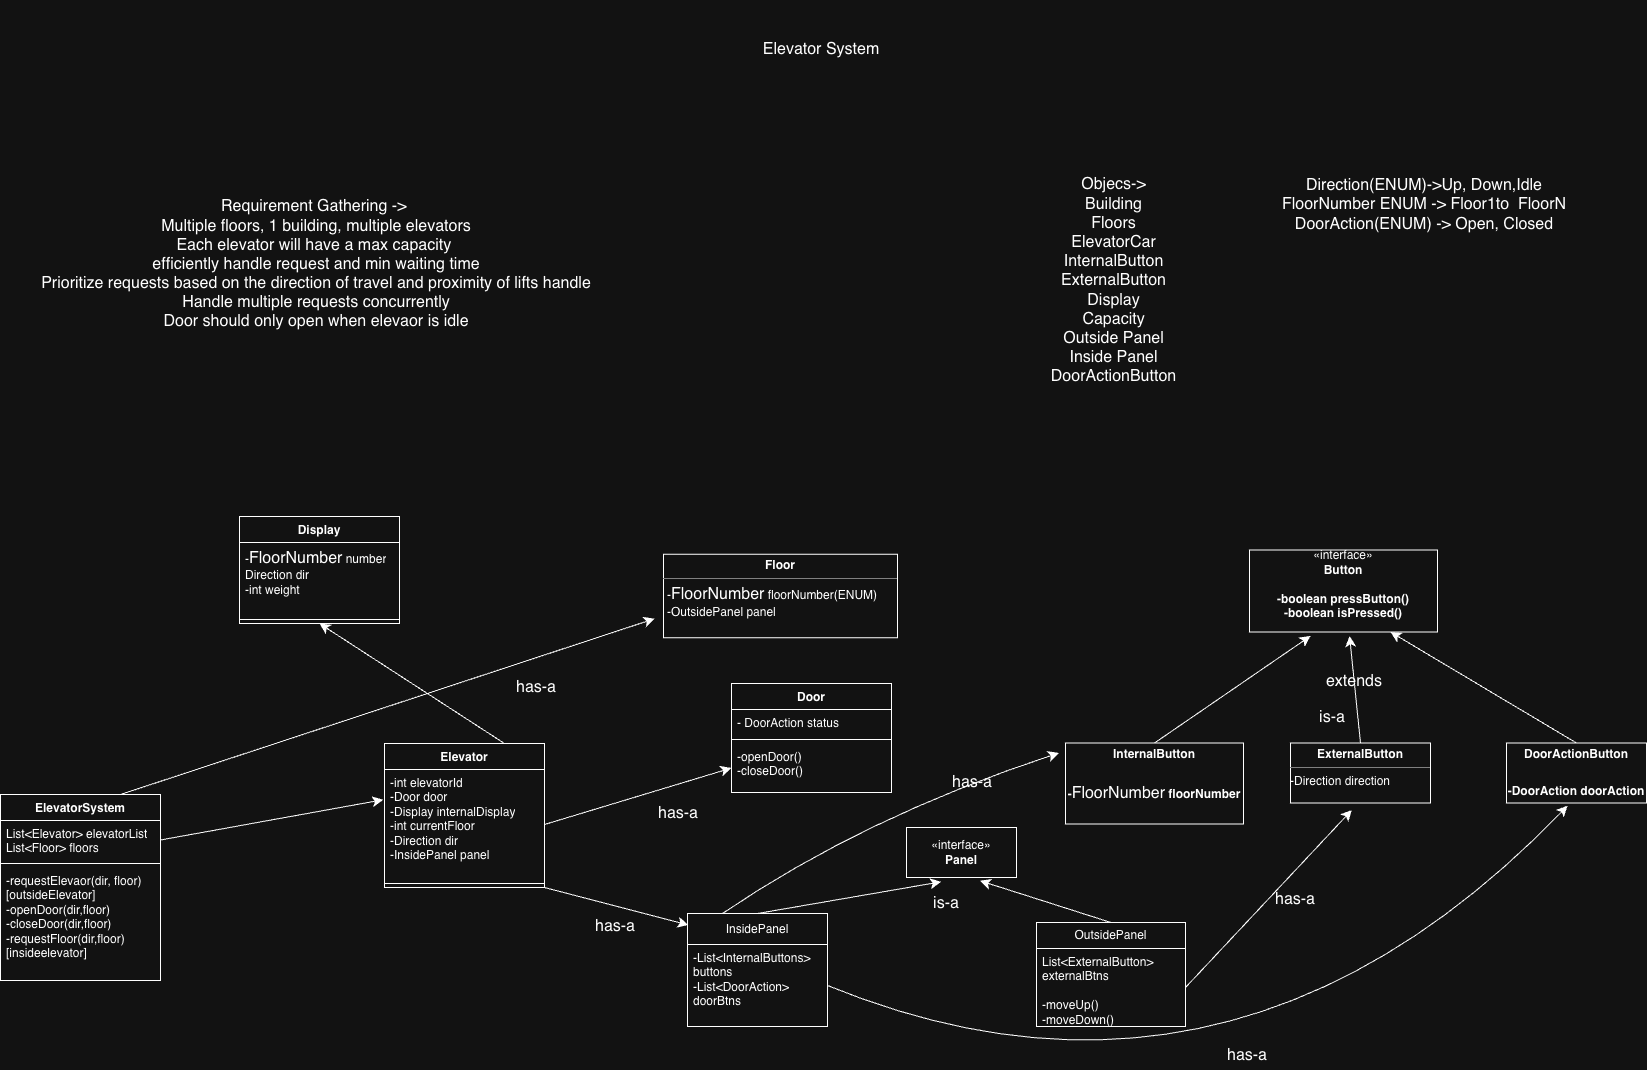

The diagram above was exported from draw.io. Its source (the exported page's mxGraphModel, read from the mxfile embedded in the PNG):
<mxGraphModel dx="2830" dy="1088" grid="0" gridSize="10" guides="1" tooltips="1" connect="1" arrows="1" fold="1" page="0" pageScale="1" pageWidth="850" pageHeight="1100" math="0" shadow="0">
  <root>
    <mxCell id="0" />
    <mxCell id="1" parent="0" />
    <mxCell id="9oUu_GCpI9giuBMsfiCe-2" parent="1" style="text;html=1;whiteSpace=wrap;strokeColor=none;fillColor=none;align=center;verticalAlign=middle;rounded=0;fontSize=16;" value="Elevator System" vertex="1">
      <mxGeometry height="98" width="316" x="405" y="112" as="geometry" />
    </mxCell>
    <mxCell id="9oUu_GCpI9giuBMsfiCe-3" parent="1" style="text;html=1;whiteSpace=wrap;strokeColor=none;fillColor=none;align=center;verticalAlign=middle;rounded=0;fontSize=16;autosize=1;resizable=0;" value="Requirement Gathering -&amp;gt;&amp;nbsp;&lt;div&gt;Multiple floors, 1 building, multiple elevators&lt;br&gt;Each elevator will have a max capacity&amp;nbsp;&lt;br&gt;efficiently handle request and min waiting time&lt;div&gt;&lt;span style=&quot;background-color: transparent; color: light-dark(rgb(0, 0, 0), rgb(255, 255, 255));&quot;&gt;Prioritize requests based on the direction of travel and proximity of lifts handle&lt;/span&gt;&lt;/div&gt;&lt;/div&gt;&lt;div&gt;&lt;span style=&quot;background-color: transparent; color: light-dark(rgb(0, 0, 0), rgb(255, 255, 255));&quot;&gt;Handle multiple requests concurrently&lt;/span&gt;&lt;/div&gt;&lt;div&gt;&lt;span style=&quot;background-color: transparent; color: light-dark(rgb(0, 0, 0), rgb(255, 255, 255));&quot;&gt;Door should only open when elevaor is idle&lt;/span&gt;&lt;/div&gt;" vertex="1">
      <mxGeometry height="146" width="568" x="-226" y="303" as="geometry" />
    </mxCell>
    <mxCell id="9oUu_GCpI9giuBMsfiCe-4" parent="1" style="text;html=1;whiteSpace=wrap;strokeColor=none;fillColor=none;align=center;verticalAlign=middle;rounded=0;fontSize=16;autosize=1;resizable=0;" value="Objecs-&amp;gt;&lt;div&gt;Building&lt;br&gt;Floors&lt;/div&gt;&lt;div&gt;ElevatorCar&lt;/div&gt;&lt;div&gt;InternalButton&lt;/div&gt;&lt;div&gt;ExternalButton&lt;/div&gt;&lt;div&gt;Display&lt;/div&gt;&lt;div&gt;Capacity&lt;/div&gt;&lt;div&gt;Outside Panel&lt;/div&gt;&lt;div&gt;Inside Panel&lt;/div&gt;&lt;div&gt;DoorActionButton&lt;br&gt;&lt;br&gt;&lt;/div&gt;" vertex="1">
      <mxGeometry height="242" width="143" x="784" y="281" as="geometry" />
    </mxCell>
    <mxCell id="9oUu_GCpI9giuBMsfiCe-5" parent="1" style="text;html=1;whiteSpace=wrap;strokeColor=none;fillColor=none;align=center;verticalAlign=middle;rounded=0;fontSize=16;autosize=1;resizable=0;" value="Direction(ENUM)-&amp;gt;Up, Down,Idle&lt;br&gt;&lt;div&gt;FloorNumber ENUM -&amp;gt; Floor1to&amp;nbsp; FloorN&lt;/div&gt;&lt;div&gt;DoorAction(ENUM) -&amp;gt; Open, Closed&lt;br&gt;&lt;br&gt;&lt;/div&gt;" vertex="1">
      <mxGeometry height="89" width="302" x="1015" y="281" as="geometry" />
    </mxCell>
    <mxCell id="zB86De9KW_8YBK8edrkI-3" parent="1" style="html=1;whiteSpace=wrap;" value="«interface»&lt;br&gt;&lt;b&gt;Button&lt;br&gt;&lt;br&gt;-boolean pressButton()&lt;/b&gt;&lt;div&gt;&lt;b&gt;-boolean isPressed()&lt;br&gt;&lt;/b&gt;&lt;div&gt;&lt;b&gt;&lt;br&gt;&lt;/b&gt;&lt;/div&gt;&lt;/div&gt;" vertex="1">
      <mxGeometry height="82" width="188" x="991" y="661.5" as="geometry" />
    </mxCell>
    <mxCell id="zB86De9KW_8YBK8edrkI-8" edge="1" parent="1" source="zB86De9KW_8YBK8edrkI-4" style="edgeStyle=none;curved=1;rounded=0;orthogonalLoop=1;jettySize=auto;html=1;exitX=0.5;exitY=0;exitDx=0;exitDy=0;fontSize=12;startSize=8;endSize=8;">
      <mxGeometry relative="1" as="geometry">
        <mxPoint x="1052.1052631578948" y="747.4473684210527" as="targetPoint" />
      </mxGeometry>
    </mxCell>
    <mxCell id="zB86De9KW_8YBK8edrkI-4" parent="1" style="verticalAlign=top;align=left;overflow=fill;html=1;whiteSpace=wrap;" value="&lt;p style=&quot;margin:0px;margin-top:4px;text-align:center;&quot;&gt;&lt;b&gt;InternalButton&lt;/b&gt;&lt;/p&gt;&lt;p style=&quot;margin:0px;margin-top:4px;text-align:center;&quot;&gt;&lt;b&gt;&lt;br&gt;&lt;/b&gt;&lt;/p&gt;&lt;p style=&quot;margin:0px;margin-top:4px;text-align:center;&quot;&gt;&lt;b&gt;-&lt;/b&gt;&lt;span style=&quot;font-size: 16px;&quot;&gt;FloorNumber&lt;/span&gt;&lt;b&gt;&amp;nbsp;floorNumber&lt;/b&gt;&lt;/p&gt;" vertex="1">
      <mxGeometry height="81" width="178" x="807" y="854.5" as="geometry" />
    </mxCell>
    <mxCell id="zB86De9KW_8YBK8edrkI-9" edge="1" parent="1" source="zB86De9KW_8YBK8edrkI-5" style="edgeStyle=none;curved=1;rounded=0;orthogonalLoop=1;jettySize=auto;html=1;exitX=0.5;exitY=0;exitDx=0;exitDy=0;fontSize=12;startSize=8;endSize=8;">
      <mxGeometry relative="1" as="geometry">
        <mxPoint x="1091.0526315789475" y="747.4473684210527" as="targetPoint" />
      </mxGeometry>
    </mxCell>
    <mxCell id="zB86De9KW_8YBK8edrkI-5" parent="1" style="verticalAlign=top;align=left;overflow=fill;html=1;whiteSpace=wrap;" value="&lt;p style=&quot;margin:0px;margin-top:4px;text-align:center;&quot;&gt;&lt;b&gt;ExternalButton&lt;/b&gt;&lt;/p&gt;&lt;hr size=&quot;1&quot; style=&quot;border-style:solid;&quot;&gt;&lt;div style=&quot;height:2px;&quot;&gt;-Direction direction&lt;/div&gt;" vertex="1">
      <mxGeometry height="60" width="140" x="1032" y="854.5" as="geometry" />
    </mxCell>
    <mxCell id="zB86De9KW_8YBK8edrkI-10" edge="1" parent="1" source="zB86De9KW_8YBK8edrkI-6" style="edgeStyle=none;curved=1;rounded=0;orthogonalLoop=1;jettySize=auto;html=1;exitX=0.5;exitY=0;exitDx=0;exitDy=0;entryX=0.75;entryY=1;entryDx=0;entryDy=0;fontSize=12;startSize=8;endSize=8;" target="zB86De9KW_8YBK8edrkI-3">
      <mxGeometry relative="1" as="geometry" />
    </mxCell>
    <mxCell id="zB86De9KW_8YBK8edrkI-6" parent="1" style="verticalAlign=top;align=left;overflow=fill;html=1;whiteSpace=wrap;" value="&lt;p style=&quot;margin:0px;margin-top:4px;text-align:center;&quot;&gt;&lt;b&gt;DoorActionButton&lt;/b&gt;&lt;/p&gt;&lt;p style=&quot;margin:0px;margin-top:4px;text-align:center;&quot;&gt;&lt;b&gt;&lt;br&gt;&lt;/b&gt;&lt;/p&gt;&lt;p style=&quot;margin:0px;margin-top:4px;text-align:center;&quot;&gt;&lt;b&gt;-DoorAction doorAction&lt;/b&gt;&lt;/p&gt;" vertex="1">
      <mxGeometry height="60" width="140" x="1248" y="854.5" as="geometry" />
    </mxCell>
    <mxCell id="zB86De9KW_8YBK8edrkI-11" parent="1" style="text;html=1;whiteSpace=wrap;strokeColor=none;fillColor=none;align=center;verticalAlign=middle;rounded=0;fontSize=16;autosize=1;resizable=0;" value="extends" vertex="1">
      <mxGeometry height="31" width="74" x="1059" y="777.5" as="geometry" />
    </mxCell>
    <mxCell id="zB86De9KW_8YBK8edrkI-12" parent="1" style="text;html=1;whiteSpace=wrap;strokeColor=none;fillColor=none;align=center;verticalAlign=middle;rounded=0;fontSize=16;autosize=1;resizable=0;" value="is-a" vertex="1">
      <mxGeometry height="31" width="44" x="1052" y="813.5" as="geometry" />
    </mxCell>
    <mxCell id="zB86De9KW_8YBK8edrkI-13" parent="1" style="swimlane;fontStyle=1;align=center;verticalAlign=top;childLayout=stackLayout;horizontal=1;startSize=26;horizontalStack=0;resizeParent=1;resizeParentMax=0;resizeLast=0;collapsible=1;marginBottom=0;whiteSpace=wrap;html=1;" value="Display" vertex="1">
      <mxGeometry height="107" width="160" x="-19" y="628" as="geometry" />
    </mxCell>
    <mxCell id="zB86De9KW_8YBK8edrkI-14" parent="zB86De9KW_8YBK8edrkI-13" style="text;strokeColor=none;fillColor=none;align=left;verticalAlign=top;spacingLeft=4;spacingRight=4;overflow=hidden;rotatable=0;points=[[0,0.5],[1,0.5]];portConstraint=eastwest;whiteSpace=wrap;html=1;" value="-&lt;span style=&quot;font-size: 16px; text-align: center;&quot;&gt;FloorNumber&lt;/span&gt;&amp;nbsp;number&lt;br&gt;Direction dir&lt;br&gt;&lt;div&gt;-int weight&lt;/div&gt;" vertex="1">
      <mxGeometry height="73" width="160" y="26" as="geometry" />
    </mxCell>
    <mxCell id="zB86De9KW_8YBK8edrkI-15" parent="zB86De9KW_8YBK8edrkI-13" style="line;strokeWidth=1;fillColor=none;align=left;verticalAlign=middle;spacingTop=-1;spacingLeft=3;spacingRight=3;rotatable=0;labelPosition=right;points=[];portConstraint=eastwest;strokeColor=inherit;" value="" vertex="1">
      <mxGeometry height="8" width="160" y="99" as="geometry" />
    </mxCell>
    <mxCell id="zB86De9KW_8YBK8edrkI-17" parent="1" style="verticalAlign=top;align=left;overflow=fill;html=1;whiteSpace=wrap;" value="&lt;p style=&quot;margin:0px;margin-top:4px;text-align:center;&quot;&gt;&lt;b&gt;Floor&lt;/b&gt;&lt;/p&gt;&lt;hr size=&quot;1&quot; style=&quot;border-style:solid;&quot;&gt;&lt;p style=&quot;margin:0px;margin-left:4px;&quot;&gt;-&lt;span style=&quot;font-size: 16px; text-align: center;&quot;&gt;FloorNumber&lt;/span&gt;&amp;nbsp;floorNumber(ENUM)&lt;/p&gt;&lt;p style=&quot;margin:0px;margin-left:4px;&quot;&gt;-OutsidePanel panel&lt;/p&gt;&lt;p style=&quot;margin:0px;margin-left:4px;&quot;&gt;&lt;br&gt;&lt;/p&gt;" vertex="1">
      <mxGeometry height="83.5" width="234" x="405" y="665.75" as="geometry" />
    </mxCell>
    <mxCell id="zB86De9KW_8YBK8edrkI-18" parent="1" style="swimlane;fontStyle=1;align=center;verticalAlign=top;childLayout=stackLayout;horizontal=1;startSize=26;horizontalStack=0;resizeParent=1;resizeParentMax=0;resizeLast=0;collapsible=1;marginBottom=0;whiteSpace=wrap;html=1;" value="Door" vertex="1">
      <mxGeometry height="109" width="160" x="473" y="795" as="geometry" />
    </mxCell>
    <mxCell id="zB86De9KW_8YBK8edrkI-19" parent="zB86De9KW_8YBK8edrkI-18" style="text;strokeColor=none;fillColor=none;align=left;verticalAlign=top;spacingLeft=4;spacingRight=4;overflow=hidden;rotatable=0;points=[[0,0.5],[1,0.5]];portConstraint=eastwest;whiteSpace=wrap;html=1;" value="- DoorAction status" vertex="1">
      <mxGeometry height="26" width="160" y="26" as="geometry" />
    </mxCell>
    <mxCell id="zB86De9KW_8YBK8edrkI-20" parent="zB86De9KW_8YBK8edrkI-18" style="line;strokeWidth=1;fillColor=none;align=left;verticalAlign=middle;spacingTop=-1;spacingLeft=3;spacingRight=3;rotatable=0;labelPosition=right;points=[];portConstraint=eastwest;strokeColor=inherit;" value="" vertex="1">
      <mxGeometry height="8" width="160" y="52" as="geometry" />
    </mxCell>
    <mxCell id="zB86De9KW_8YBK8edrkI-21" parent="zB86De9KW_8YBK8edrkI-18" style="text;strokeColor=none;fillColor=none;align=left;verticalAlign=top;spacingLeft=4;spacingRight=4;overflow=hidden;rotatable=0;points=[[0,0.5],[1,0.5]];portConstraint=eastwest;whiteSpace=wrap;html=1;" value="-openDoor()&lt;div&gt;-closeDoor()&lt;/div&gt;" vertex="1">
      <mxGeometry height="49" width="160" y="60" as="geometry" />
    </mxCell>
    <mxCell id="zB86De9KW_8YBK8edrkI-22" parent="1" style="html=1;whiteSpace=wrap;" value="«interface»&lt;br&gt;&lt;b&gt;Panel&lt;/b&gt;" vertex="1">
      <mxGeometry height="50" width="110" x="648" y="939" as="geometry" />
    </mxCell>
    <mxCell id="zB86De9KW_8YBK8edrkI-32" edge="1" parent="1" source="zB86De9KW_8YBK8edrkI-23" style="edgeStyle=none;curved=1;rounded=0;orthogonalLoop=1;jettySize=auto;html=1;exitX=0.5;exitY=0;exitDx=0;exitDy=0;fontSize=12;startSize=8;endSize=8;">
      <mxGeometry relative="1" as="geometry">
        <mxPoint x="682.5789473684213" y="993.3157894736844" as="targetPoint" />
      </mxGeometry>
    </mxCell>
    <mxCell id="zB86De9KW_8YBK8edrkI-56" edge="1" parent="1" source="zB86De9KW_8YBK8edrkI-23" style="edgeStyle=none;curved=1;rounded=0;orthogonalLoop=1;jettySize=auto;html=1;exitX=0.25;exitY=0;exitDx=0;exitDy=0;fontSize=12;startSize=8;endSize=8;">
      <mxGeometry relative="1" as="geometry">
        <Array as="points">
          <mxPoint x="605" y="929" />
        </Array>
        <mxPoint x="800.4285714285716" y="864.4285714285716" as="targetPoint" />
      </mxGeometry>
    </mxCell>
    <mxCell id="zB86De9KW_8YBK8edrkI-23" parent="1" style="swimlane;fontStyle=0;childLayout=stackLayout;horizontal=1;startSize=31;fillColor=none;horizontalStack=0;resizeParent=1;resizeParentMax=0;resizeLast=0;collapsible=1;marginBottom=0;whiteSpace=wrap;html=1;" value="InsidePanel" vertex="1">
      <mxGeometry height="113" width="140" x="429" y="1025" as="geometry" />
    </mxCell>
    <mxCell id="zB86De9KW_8YBK8edrkI-58" edge="1" parent="zB86De9KW_8YBK8edrkI-23" source="zB86De9KW_8YBK8edrkI-24" style="edgeStyle=none;curved=1;rounded=0;orthogonalLoop=1;jettySize=auto;html=1;exitX=1;exitY=0.5;exitDx=0;exitDy=0;fontSize=12;startSize=8;endSize=8;">
      <mxGeometry relative="1" as="geometry">
        <Array as="points">
          <mxPoint x="546" y="238" />
        </Array>
        <mxPoint x="880.0000000000005" y="-107.71428571428555" as="targetPoint" />
      </mxGeometry>
    </mxCell>
    <mxCell id="zB86De9KW_8YBK8edrkI-24" parent="zB86De9KW_8YBK8edrkI-23" style="text;strokeColor=none;fillColor=none;align=left;verticalAlign=top;spacingLeft=4;spacingRight=4;overflow=hidden;rotatable=0;points=[[0,0.5],[1,0.5]];portConstraint=eastwest;whiteSpace=wrap;html=1;" value="-List&amp;lt;InternalButtons&amp;gt; buttons&lt;br&gt;-List&amp;lt;DoorAction&amp;gt; doorBtns" vertex="1">
      <mxGeometry height="82" width="140" y="31" as="geometry" />
    </mxCell>
    <mxCell id="zB86De9KW_8YBK8edrkI-33" edge="1" parent="1" source="zB86De9KW_8YBK8edrkI-27" style="edgeStyle=none;curved=1;rounded=0;orthogonalLoop=1;jettySize=auto;html=1;exitX=0.5;exitY=0;exitDx=0;exitDy=0;fontSize=12;startSize=8;endSize=8;">
      <mxGeometry relative="1" as="geometry">
        <mxPoint x="721.5263157894738" y="992.2631578947369" as="targetPoint" />
      </mxGeometry>
    </mxCell>
    <mxCell id="zB86De9KW_8YBK8edrkI-27" parent="1" style="swimlane;fontStyle=0;childLayout=stackLayout;horizontal=1;startSize=26;fillColor=none;horizontalStack=0;resizeParent=1;resizeParentMax=0;resizeLast=0;collapsible=1;marginBottom=0;whiteSpace=wrap;html=1;" value="OutsidePanel" vertex="1">
      <mxGeometry height="104" width="149" x="778" y="1034" as="geometry" />
    </mxCell>
    <mxCell id="zB86De9KW_8YBK8edrkI-55" edge="1" parent="zB86De9KW_8YBK8edrkI-27" source="zB86De9KW_8YBK8edrkI-28" style="edgeStyle=none;curved=1;rounded=0;orthogonalLoop=1;jettySize=auto;html=1;exitX=1;exitY=0.5;exitDx=0;exitDy=0;fontSize=12;startSize=8;endSize=8;">
      <mxGeometry relative="1" as="geometry">
        <mxPoint x="315.2857142857147" y="-112.42857142857133" as="targetPoint" />
      </mxGeometry>
    </mxCell>
    <mxCell id="zB86De9KW_8YBK8edrkI-28" parent="zB86De9KW_8YBK8edrkI-27" style="text;strokeColor=none;fillColor=none;align=left;verticalAlign=top;spacingLeft=4;spacingRight=4;overflow=hidden;rotatable=0;points=[[0,0.5],[1,0.5]];portConstraint=eastwest;whiteSpace=wrap;html=1;" value="List&amp;lt;ExternalButton&amp;gt;&amp;nbsp; externalBtns&lt;div&gt;&lt;br&gt;&lt;/div&gt;&lt;div&gt;-moveUp()&lt;/div&gt;&lt;div&gt;-moveDown()&lt;br&gt;&lt;div&gt;&lt;br&gt;&lt;/div&gt;&lt;div&gt;&lt;br&gt;&lt;/div&gt;&lt;/div&gt;" vertex="1">
      <mxGeometry height="78" width="149" y="26" as="geometry" />
    </mxCell>
    <mxCell id="zB86De9KW_8YBK8edrkI-34" parent="1" style="text;html=1;whiteSpace=wrap;strokeColor=none;fillColor=none;align=center;verticalAlign=middle;rounded=0;fontSize=16;autosize=1;resizable=0;" value="is-a" vertex="1">
      <mxGeometry height="31" width="44" x="666" y="999" as="geometry" />
    </mxCell>
    <mxCell id="zB86De9KW_8YBK8edrkI-40" edge="1" parent="1" source="zB86De9KW_8YBK8edrkI-35" style="edgeStyle=none;curved=1;rounded=0;orthogonalLoop=1;jettySize=auto;html=1;exitX=0.75;exitY=0;exitDx=0;exitDy=0;fontSize=12;startSize=8;endSize=8;entryX=0.5;entryY=1;entryDx=0;entryDy=0;" target="zB86De9KW_8YBK8edrkI-13">
      <mxGeometry relative="1" as="geometry">
        <mxPoint x="278.3684210526317" y="699.6315789473686" as="targetPoint" />
      </mxGeometry>
    </mxCell>
    <mxCell id="zB86De9KW_8YBK8edrkI-35" parent="1" style="swimlane;fontStyle=1;align=center;verticalAlign=top;childLayout=stackLayout;horizontal=1;startSize=26;horizontalStack=0;resizeParent=1;resizeParentMax=0;resizeLast=0;collapsible=1;marginBottom=0;whiteSpace=wrap;html=1;" value="Elevator" vertex="1">
      <mxGeometry height="144" width="160" x="126" y="855" as="geometry" />
    </mxCell>
    <mxCell id="zB86De9KW_8YBK8edrkI-36" parent="zB86De9KW_8YBK8edrkI-35" style="text;strokeColor=none;fillColor=none;align=left;verticalAlign=top;spacingLeft=4;spacingRight=4;overflow=hidden;rotatable=0;points=[[0,0.5],[1,0.5]];portConstraint=eastwest;whiteSpace=wrap;html=1;" value="-int elevatorId&lt;div&gt;-Door door&lt;/div&gt;&lt;div&gt;-Display internalDisplay&lt;/div&gt;&lt;div&gt;-int currentFloor&lt;/div&gt;&lt;div&gt;-Direction dir&lt;/div&gt;&lt;div&gt;-InsidePanel panel&lt;/div&gt;&lt;div&gt;&lt;br&gt;&lt;/div&gt;" vertex="1">
      <mxGeometry height="110" width="160" y="26" as="geometry" />
    </mxCell>
    <mxCell id="zB86De9KW_8YBK8edrkI-37" parent="zB86De9KW_8YBK8edrkI-35" style="line;strokeWidth=1;fillColor=none;align=left;verticalAlign=middle;spacingTop=-1;spacingLeft=3;spacingRight=3;rotatable=0;labelPosition=right;points=[];portConstraint=eastwest;strokeColor=inherit;" value="" vertex="1">
      <mxGeometry height="8" width="160" y="136" as="geometry" />
    </mxCell>
    <mxCell id="zB86De9KW_8YBK8edrkI-39" edge="1" parent="1" source="zB86De9KW_8YBK8edrkI-36" style="edgeStyle=none;curved=1;rounded=0;orthogonalLoop=1;jettySize=auto;html=1;exitX=1;exitY=0.5;exitDx=0;exitDy=0;entryX=0;entryY=0.5;entryDx=0;entryDy=0;fontSize=12;startSize=8;endSize=8;" target="zB86De9KW_8YBK8edrkI-21">
      <mxGeometry relative="1" as="geometry" />
    </mxCell>
    <mxCell id="zB86De9KW_8YBK8edrkI-41" edge="1" parent="1" source="zB86De9KW_8YBK8edrkI-35" style="edgeStyle=none;curved=1;rounded=0;orthogonalLoop=1;jettySize=auto;html=1;exitX=1;exitY=1;exitDx=0;exitDy=0;entryX=0.007;entryY=0.102;entryDx=0;entryDy=0;entryPerimeter=0;fontSize=12;startSize=8;endSize=8;" target="zB86De9KW_8YBK8edrkI-23">
      <mxGeometry relative="1" as="geometry" />
    </mxCell>
    <mxCell id="zB86De9KW_8YBK8edrkI-42" parent="1" style="text;html=1;whiteSpace=wrap;strokeColor=none;fillColor=none;align=center;verticalAlign=middle;rounded=0;fontSize=16;autosize=1;resizable=0;" value="has-a" vertex="1">
      <mxGeometry height="31" width="58" x="249" y="783" as="geometry" />
    </mxCell>
    <mxCell id="zB86De9KW_8YBK8edrkI-43" parent="1" style="text;html=1;whiteSpace=wrap;strokeColor=none;fillColor=none;align=center;verticalAlign=middle;rounded=0;fontSize=16;autosize=1;resizable=0;" value="has-a" vertex="1">
      <mxGeometry height="31" width="58" x="391" y="909" as="geometry" />
    </mxCell>
    <mxCell id="zB86De9KW_8YBK8edrkI-44" parent="1" style="text;html=1;whiteSpace=wrap;strokeColor=none;fillColor=none;align=center;verticalAlign=middle;rounded=0;fontSize=16;autosize=1;resizable=0;" value="has-a" vertex="1">
      <mxGeometry height="31" width="58" x="328" y="1022" as="geometry" />
    </mxCell>
    <mxCell id="zB86De9KW_8YBK8edrkI-54" edge="1" parent="1" source="zB86De9KW_8YBK8edrkI-49" style="edgeStyle=none;curved=1;rounded=0;orthogonalLoop=1;jettySize=auto;html=1;exitX=0.75;exitY=0;exitDx=0;exitDy=0;fontSize=12;startSize=8;endSize=8;">
      <mxGeometry relative="1" as="geometry">
        <mxPoint x="396.2631578947371" y="730.1578947368421" as="targetPoint" />
      </mxGeometry>
    </mxCell>
    <mxCell id="zB86De9KW_8YBK8edrkI-49" parent="1" style="swimlane;fontStyle=1;align=center;verticalAlign=top;childLayout=stackLayout;horizontal=1;startSize=26;horizontalStack=0;resizeParent=1;resizeParentMax=0;resizeLast=0;collapsible=1;marginBottom=0;whiteSpace=wrap;html=1;" value="ElevatorSystem" vertex="1">
      <mxGeometry height="186" width="160" x="-258" y="906" as="geometry" />
    </mxCell>
    <mxCell id="zB86De9KW_8YBK8edrkI-50" parent="zB86De9KW_8YBK8edrkI-49" style="text;strokeColor=none;fillColor=none;align=left;verticalAlign=top;spacingLeft=4;spacingRight=4;overflow=hidden;rotatable=0;points=[[0,0.5],[1,0.5]];portConstraint=eastwest;whiteSpace=wrap;html=1;" value="List&amp;lt;Elevator&amp;gt; elevatorList&lt;div&gt;List&amp;lt;Floor&amp;gt; floors&lt;/div&gt;" vertex="1">
      <mxGeometry height="39" width="160" y="26" as="geometry" />
    </mxCell>
    <mxCell id="zB86De9KW_8YBK8edrkI-51" parent="zB86De9KW_8YBK8edrkI-49" style="line;strokeWidth=1;fillColor=none;align=left;verticalAlign=middle;spacingTop=-1;spacingLeft=3;spacingRight=3;rotatable=0;labelPosition=right;points=[];portConstraint=eastwest;strokeColor=inherit;" value="" vertex="1">
      <mxGeometry height="8" width="160" y="65" as="geometry" />
    </mxCell>
    <mxCell id="zB86De9KW_8YBK8edrkI-52" parent="zB86De9KW_8YBK8edrkI-49" style="text;strokeColor=none;fillColor=none;align=left;verticalAlign=top;spacingLeft=4;spacingRight=4;overflow=hidden;rotatable=0;points=[[0,0.5],[1,0.5]];portConstraint=eastwest;whiteSpace=wrap;html=1;" value="-requestElevaor(dir, floor)[outsideElevator]&lt;div&gt;-openDoor(dir,floor)&lt;/div&gt;&lt;div&gt;-closeDoor(dir,floor)&lt;/div&gt;&lt;div&gt;-requestFloor(dir,floor)[insideelevator]&lt;/div&gt;" vertex="1">
      <mxGeometry height="113" width="160" y="73" as="geometry" />
    </mxCell>
    <mxCell id="zB86De9KW_8YBK8edrkI-53" edge="1" parent="1" source="zB86De9KW_8YBK8edrkI-50" style="edgeStyle=none;curved=1;rounded=0;orthogonalLoop=1;jettySize=auto;html=1;exitX=1;exitY=0.5;exitDx=0;exitDy=0;entryX=-0.008;entryY=0.275;entryDx=0;entryDy=0;entryPerimeter=0;fontSize=12;startSize=8;endSize=8;" target="zB86De9KW_8YBK8edrkI-36">
      <mxGeometry relative="1" as="geometry" />
    </mxCell>
    <mxCell id="zB86De9KW_8YBK8edrkI-57" parent="1" style="text;html=1;whiteSpace=wrap;strokeColor=none;fillColor=none;align=center;verticalAlign=middle;rounded=0;fontSize=16;autosize=1;resizable=0;" value="has-a" vertex="1">
      <mxGeometry height="31" width="58" x="1008" y="995" as="geometry" />
    </mxCell>
    <mxCell id="zB86De9KW_8YBK8edrkI-59" parent="1" style="text;html=1;whiteSpace=wrap;strokeColor=none;fillColor=none;align=center;verticalAlign=middle;rounded=0;fontSize=16;autosize=1;resizable=0;" value="has-a" vertex="1">
      <mxGeometry height="31" width="58" x="960" y="1151" as="geometry" />
    </mxCell>
    <mxCell id="zB86De9KW_8YBK8edrkI-60" parent="1" style="text;html=1;whiteSpace=wrap;strokeColor=none;fillColor=none;align=center;verticalAlign=middle;rounded=0;fontSize=16;autosize=1;resizable=0;" value="has-a" vertex="1">
      <mxGeometry height="31" width="58" x="685" y="878" as="geometry" />
    </mxCell>
  </root>
</mxGraphModel>